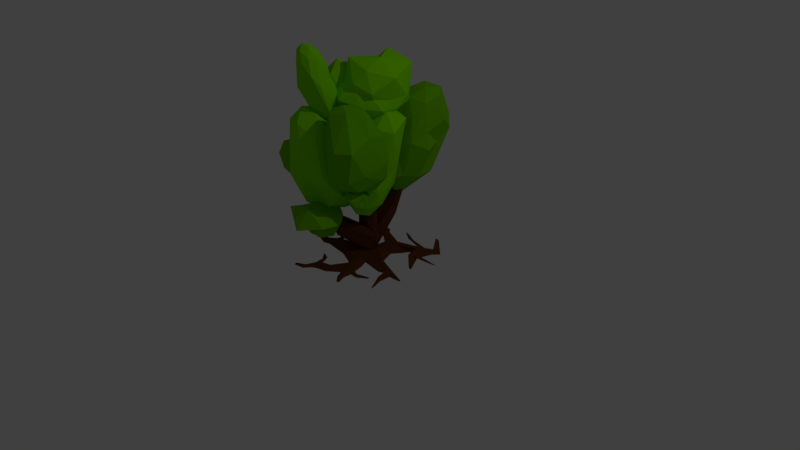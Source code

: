 # Source: plant2.blend  (saved by Blender 2.78.0; exported with 4.5.12 LTS)
import bpy
from mathutils import Matrix  # noqa: F401  (used for matrix-valued properties, if any)

bpy.ops.wm.read_factory_settings(use_empty=True)
scene = bpy.context.scene
scene.name = 'Scene'

# ---- collections
col_collection_1 = bpy.data.collections.new('Collection 1'); scene.collection.children.link(col_collection_1)

# ---- materials (node trees are filled in below, after node groups)
mat_material_005 = bpy.data.materials.new('Material.005')
mat_material_005.alpha_threshold = 0.0
mat_material_005.use_transparent_shadow = False
mat_material_005.diffuse_color = (0.2262, 0.7613, 0.0, 1.0)
mat_material_005.roughness = 0.5
mat_material_004 = bpy.data.materials.new('Material.004')
mat_material_004.alpha_threshold = 0.0
mat_material_004.use_transparent_shadow = False
mat_material_004.diffuse_color = (0.2482, 0.7106, 0.005793, 1.0)
mat_material_004.roughness = 0.5
mat_material_003 = bpy.data.materials.new('Material.003')
mat_material_003.alpha_threshold = 0.0
mat_material_003.use_transparent_shadow = False
mat_material_003.diffuse_color = (0.1329, 0.4969, 0.0, 1.0)
mat_material_003.roughness = 0.5
mat_material_001 = bpy.data.materials.new('Material.001')
mat_material_001.alpha_threshold = 0.0
mat_material_001.use_transparent_shadow = False
mat_material_001.diffuse_color = (0.1065, 0.03267, 0.007863, 1.0)
mat_material_001.roughness = 0.5
mat_material_002 = bpy.data.materials.new('Material.002')
mat_material_002.alpha_threshold = 0.0
mat_material_002.use_transparent_shadow = False
mat_material_002.diffuse_color = (0.1568, 0.4869, 0.0, 1.0)
mat_material_002.roughness = 0.5

# ---- material node trees

# ---- world
world_world = bpy.data.worlds.new('World'); scene.world = world_world
world_world.color = (0.05088, 0.05088, 0.05088)
world_world.use_sun_shadow = False
world_world.sun_shadow_jitter_overblur = 0.0
world_world.cycles.sampling_method = 'MANUAL'

# ---- cameras
cam_camera = bpy.data.cameras.new('Camera')
cam_camera.clip_end = 100.0
cam_camera.lens = 35.0
cam_camera.sensor_width = 32.0
cam_camera.sensor_height = 18.0
cam_camera.ortho_scale = 7.314
cam_camera.dof.focus_distance = 0.0
cam_camera.dof.aperture_fstop = 128.0

# ---- lights
light_lamp = bpy.data.lights.new('Lamp', 'POINT')
light_lamp.transmission_factor = 0.0
light_lamp.cutoff_distance = 30.0
light_lamp.energy = 100.0
light_lamp.shadow_buffer_clip_start = 1.001
light_lamp.shadow_soft_size = 0.1
light_lamp.shadow_maximum_resolution = 0.006
light_lamp.use_absolute_resolution = True

# ---- meshes
me_icosphere_006 = bpy.data.meshes.new('Icosphere.006')
me_icosphere_006.from_pydata([(0.2846, 0.5779, -1.493), (0.8938, -0.6122, -0.4921), (-0.5069, -0.8944, -1.75), (-1.165, -0.08045, -0.8063), (-0.2764, 0.8506, -0.4472), (0.7236, 0.5257, -0.4472), (0.2764, -0.8506, 0.4472), (-0.7236, -0.5257, 0.4472), (-0.8465, 0.7957, 0.438), (0.2764, 0.8506, 0.4472), (0.8944, 0.0, 0.4472), (0.0, 0.0, 1.0), (0.07366, -0.05187, -1.864), (0.929, 0.06423, -1.516), (0.4152, -1.059, -1.659), (0.8778, -0.01216, -0.4017), (0.732, 0.6489, -0.7346), (-0.6502, 0.4836, -1.515), (-0.6973, -0.7776, -1.228), (0.1171, 0.8521, -0.8586), (-0.6882, 0.5, -0.5257), (0.2629, 0.809, -0.5257), (0.9511, -0.309, 0.0), (0.9511, 0.309, 0.0), (0.0, -1.0, 0.0), (0.758, -0.8955, -0.04493), (-1.358, -0.3453, -0.3702), (-1.105, -1.014, -0.4053), (-0.6127, 0.9172, -0.0245), (-1.087, 0.3531, -0.01108), (0.5878, 0.809, 0.0), (-0.02491, 1.108, -0.0245), (0.6882, -0.5, 0.5257), (-0.2629, -0.809, 0.5257), (-0.9869, 0.04413, 0.5147), (-0.2878, 0.9172, 0.5012), (0.6882, 0.5, 0.5257), (0.1625, -0.5, 0.8507), (0.5257, 0.0, 0.8507), (-0.4253, -0.309, 0.8507), (-0.4253, 0.309, 0.8507), (0.1625, 0.5, 0.8507)], [], [(0, 13, 12), (1, 13, 15), (0, 12, 17), (0, 17, 19), (0, 19, 16), (1, 15, 22), (2, 14, 24), (3, 18, 26), (4, 20, 28), (5, 21, 30), (1, 22, 25), (2, 24, 27), (3, 26, 29), (4, 28, 31), (5, 30, 23), (6, 32, 37), (7, 33, 39), (8, 34, 40), (9, 35, 41), (10, 36, 38), (38, 41, 11), (38, 36, 41), (36, 9, 41), (41, 40, 11), (41, 35, 40), (35, 8, 40), (40, 39, 11), (40, 34, 39), (34, 7, 39), (39, 37, 11), (39, 33, 37), (33, 6, 37), (37, 38, 11), (37, 32, 38), (32, 10, 38), (23, 36, 10), (23, 30, 36), (30, 9, 36), (31, 35, 9), (31, 28, 35), (28, 8, 35), (29, 34, 8), (29, 26, 34), (26, 7, 34), (27, 33, 7), (27, 24, 33), (24, 6, 33), (25, 32, 6), (25, 22, 32), (22, 10, 32), (30, 31, 9), (30, 21, 31), (21, 4, 31), (28, 29, 8), (28, 20, 29), (20, 3, 29), (26, 27, 7), (26, 18, 27), (18, 2, 27), (24, 25, 6), (24, 14, 25), (14, 1, 25), (22, 23, 10), (22, 15, 23), (15, 5, 23), (16, 21, 5), (16, 19, 21), (19, 4, 21), (19, 20, 4), (19, 17, 20), (17, 3, 20), (17, 18, 3), (17, 12, 18), (12, 2, 18), (15, 16, 5), (15, 13, 16), (13, 0, 16), (12, 14, 2), (12, 13, 14), (13, 1, 14)])
me_icosphere_006.materials.append(mat_material_005)
me_icosphere_006.use_remesh_preserve_volume = False
me_icosphere_006.use_remesh_preserve_attributes = False
me_icosphere_006.use_mirror_vertex_groups = False
me_icosphere_006.update()
me_icosphere_005 = bpy.data.meshes.new('Icosphere.005')
me_icosphere_005.from_pydata([(0.2846, 0.5779, -1.493), (0.8938, -0.6122, -0.4921), (-0.5069, -0.8944, -1.75), (-1.165, -0.08045, -0.8063), (-0.2764, 0.8506, -0.4472), (0.7236, 0.5257, -0.4472), (0.2764, -0.8506, 0.4472), (-0.7236, -0.5257, 0.4472), (-0.8465, 0.7957, 0.438), (0.2764, 0.8506, 0.4472), (0.8944, 0.0, 0.4472), (0.0, 0.0, 1.0), (0.07366, -0.05187, -1.864), (0.929, 0.06423, -1.516), (0.4152, -1.059, -1.659), (0.8778, -0.01216, -0.4017), (0.732, 0.6489, -0.7346), (-0.6502, 0.4836, -1.515), (-0.6973, -0.7776, -1.228), (0.1171, 0.8521, -0.8586), (-0.6882, 0.5, -0.5257), (0.2629, 0.809, -0.5257), (0.9511, -0.309, 0.0), (0.9511, 0.309, 0.0), (0.0, -1.0, 0.0), (0.758, -0.8955, -0.04493), (-1.358, -0.3453, -0.3702), (-1.105, -1.014, -0.4053), (-0.6127, 0.9172, -0.0245), (-1.087, 0.3531, -0.01108), (0.5878, 0.809, 0.0), (-0.02491, 1.108, -0.0245), (0.6882, -0.5, 0.5257), (-0.2629, -0.809, 0.5257), (-0.9869, 0.04413, 0.5147), (-0.2878, 0.9172, 0.5012), (0.6882, 0.5, 0.5257), (0.1625, -0.5, 0.8507), (0.5257, 0.0, 0.8507), (-0.4253, -0.309, 0.8507), (-0.4253, 0.309, 0.8507), (0.1625, 0.5, 0.8507)], [], [(0, 13, 12), (1, 13, 15), (0, 12, 17), (0, 17, 19), (0, 19, 16), (1, 15, 22), (2, 14, 24), (3, 18, 26), (4, 20, 28), (5, 21, 30), (1, 22, 25), (2, 24, 27), (3, 26, 29), (4, 28, 31), (5, 30, 23), (6, 32, 37), (7, 33, 39), (8, 34, 40), (9, 35, 41), (10, 36, 38), (38, 41, 11), (38, 36, 41), (36, 9, 41), (41, 40, 11), (41, 35, 40), (35, 8, 40), (40, 39, 11), (40, 34, 39), (34, 7, 39), (39, 37, 11), (39, 33, 37), (33, 6, 37), (37, 38, 11), (37, 32, 38), (32, 10, 38), (23, 36, 10), (23, 30, 36), (30, 9, 36), (31, 35, 9), (31, 28, 35), (28, 8, 35), (29, 34, 8), (29, 26, 34), (26, 7, 34), (27, 33, 7), (27, 24, 33), (24, 6, 33), (25, 32, 6), (25, 22, 32), (22, 10, 32), (30, 31, 9), (30, 21, 31), (21, 4, 31), (28, 29, 8), (28, 20, 29), (20, 3, 29), (26, 27, 7), (26, 18, 27), (18, 2, 27), (24, 25, 6), (24, 14, 25), (14, 1, 25), (22, 23, 10), (22, 15, 23), (15, 5, 23), (16, 21, 5), (16, 19, 21), (19, 4, 21), (19, 20, 4), (19, 17, 20), (17, 3, 20), (17, 18, 3), (17, 12, 18), (12, 2, 18), (15, 16, 5), (15, 13, 16), (13, 0, 16), (12, 14, 2), (12, 13, 14), (13, 1, 14)])
me_icosphere_005.materials.append(mat_material_005)
me_icosphere_005.use_remesh_preserve_volume = False
me_icosphere_005.use_remesh_preserve_attributes = False
me_icosphere_005.use_mirror_vertex_groups = False
me_icosphere_005.update()
me_icosphere_004 = bpy.data.meshes.new('Icosphere.004')
me_icosphere_004.from_pydata([(0.2846, 0.5779, -1.493), (0.8938, -0.6122, -0.4921), (-0.651, -0.8792, -1.827), (-1.165, -0.08045, -0.8063), (-0.2764, 0.8506, -0.4472), (0.7236, 0.5257, -0.4472), (0.2764, -0.8506, 0.4472), (-0.7236, -0.5257, 0.4472), (-0.8465, 0.7957, 0.438), (0.2764, 0.8506, 0.4472), (0.8944, 0.0, 0.4472), (0.0, 0.0, 1.0), (0.1281, -0.03814, -2.38), (0.7391, 0.4173, -1.739), (0.6431, -0.628, -1.601), (0.8778, -0.01216, -0.4017), (0.732, 0.6489, -0.7346), (-0.6502, 0.4836, -1.515), (-0.6973, -0.7776, -1.228), (0.1171, 0.8521, -0.8586), (-0.6882, 0.5, -0.5257), (0.2629, 0.809, -0.5257), (0.9511, -0.309, 0.0), (0.9511, 0.309, 0.0), (0.0, -1.0, 0.0), (0.758, -0.8955, -0.04493), (-1.358, -0.3453, -0.3702), (-1.105, -1.014, -0.4053), (-0.6127, 0.9172, -0.0245), (-1.087, 0.3531, -0.01108), (0.5878, 0.809, 0.0), (-0.02491, 1.108, -0.0245), (0.6882, -0.5, 0.5257), (-0.2629, -0.809, 0.5257), (-0.9869, 0.04413, 0.5147), (-0.2878, 0.9172, 0.5012), (0.6882, 0.5, 0.5257), (0.1625, -0.5, 0.8507), (0.5257, 0.0, 0.8507), (-0.4253, -0.309, 0.8507), (-0.4253, 0.309, 0.8507), (0.1625, 0.5, 0.8507)], [], [(0, 13, 12), (1, 13, 15), (0, 12, 17), (0, 17, 19), (0, 19, 16), (1, 15, 22), (2, 14, 24), (3, 18, 26), (4, 20, 28), (5, 21, 30), (1, 22, 25), (2, 24, 27), (3, 26, 29), (4, 28, 31), (5, 30, 23), (6, 32, 37), (7, 33, 39), (8, 34, 40), (9, 35, 41), (10, 36, 38), (38, 41, 11), (38, 36, 41), (36, 9, 41), (41, 40, 11), (41, 35, 40), (35, 8, 40), (40, 39, 11), (40, 34, 39), (34, 7, 39), (39, 37, 11), (39, 33, 37), (33, 6, 37), (37, 38, 11), (37, 32, 38), (32, 10, 38), (23, 36, 10), (23, 30, 36), (30, 9, 36), (31, 35, 9), (31, 28, 35), (28, 8, 35), (29, 34, 8), (29, 26, 34), (26, 7, 34), (27, 33, 7), (27, 24, 33), (24, 6, 33), (25, 32, 6), (25, 22, 32), (22, 10, 32), (30, 31, 9), (30, 21, 31), (21, 4, 31), (28, 29, 8), (28, 20, 29), (20, 3, 29), (26, 27, 7), (26, 18, 27), (18, 2, 27), (24, 25, 6), (24, 14, 25), (14, 1, 25), (22, 23, 10), (22, 15, 23), (15, 5, 23), (16, 21, 5), (16, 19, 21), (19, 4, 21), (19, 20, 4), (19, 17, 20), (17, 3, 20), (17, 18, 3), (17, 12, 18), (12, 2, 18), (15, 16, 5), (15, 13, 16), (13, 0, 16), (12, 14, 2), (12, 13, 14), (13, 1, 14)])
me_icosphere_004.materials.append(mat_material_005)
me_icosphere_004.use_remesh_preserve_volume = False
me_icosphere_004.use_remesh_preserve_attributes = False
me_icosphere_004.use_mirror_vertex_groups = False
me_icosphere_004.update()
me_icosphere_003 = bpy.data.meshes.new('Icosphere.003')
me_icosphere_003.from_pydata([(0.2795, 0.3521, -1.008), (0.8938, -0.6122, -0.4921), (-0.5265, -1.019, -0.5576), (-0.8944, 0.0, -0.4472), (-0.2764, 0.8506, -0.4472), (0.7236, 0.5257, -0.4472), (0.2764, -0.8506, 0.4472), (-0.7236, -0.5257, 0.4472), (-0.8465, 0.7957, 0.438), (0.2764, 0.8506, 0.4472), (0.8944, 0.0, 0.4472), (0.0, 0.0, 1.0), (0.1139, -0.1922, -0.9228), (0.9206, 0.1615, -0.6685), (0.4299, -0.9398, -0.6348), (0.8778, -0.01216, -0.4017), (0.732, 0.6489, -0.7346), (-0.2462, 0.3521, -0.8586), (-0.6208, -0.7415, -0.7459), (0.1171, 0.8521, -0.8586), (-0.6882, 0.5, -0.5257), (0.2629, 0.809, -0.5257), (0.9511, -0.309, 0.0), (0.9511, 0.309, 0.0), (0.0, -1.0, 0.0), (0.758, -0.8955, -0.04493), (-1.087, -0.2649, -0.01108), (-0.8347, -0.9335, -0.04619), (-0.6127, 0.9172, -0.0245), (-1.087, 0.3531, -0.01108), (0.5878, 0.809, 0.0), (-0.02491, 1.108, -0.0245), (0.6882, -0.5, 0.5257), (-0.2629, -0.809, 0.5257), (-0.9869, 0.04413, 0.5147), (-0.2878, 0.9172, 0.5012), (0.6882, 0.5, 0.5257), (0.1625, -0.5, 0.8507), (0.5257, 0.0, 0.8507), (-0.4253, -0.309, 0.8507), (-0.4253, 0.309, 0.8507), (0.1625, 0.5, 0.8507)], [], [(0, 13, 12), (1, 13, 15), (0, 12, 17), (0, 17, 19), (0, 19, 16), (1, 15, 22), (2, 14, 24), (3, 18, 26), (4, 20, 28), (5, 21, 30), (1, 22, 25), (2, 24, 27), (3, 26, 29), (4, 28, 31), (5, 30, 23), (6, 32, 37), (7, 33, 39), (8, 34, 40), (9, 35, 41), (10, 36, 38), (38, 41, 11), (38, 36, 41), (36, 9, 41), (41, 40, 11), (41, 35, 40), (35, 8, 40), (40, 39, 11), (40, 34, 39), (34, 7, 39), (39, 37, 11), (39, 33, 37), (33, 6, 37), (37, 38, 11), (37, 32, 38), (32, 10, 38), (23, 36, 10), (23, 30, 36), (30, 9, 36), (31, 35, 9), (31, 28, 35), (28, 8, 35), (29, 34, 8), (29, 26, 34), (26, 7, 34), (27, 33, 7), (27, 24, 33), (24, 6, 33), (25, 32, 6), (25, 22, 32), (22, 10, 32), (30, 31, 9), (30, 21, 31), (21, 4, 31), (28, 29, 8), (28, 20, 29), (20, 3, 29), (26, 27, 7), (26, 18, 27), (18, 2, 27), (24, 25, 6), (24, 14, 25), (14, 1, 25), (22, 23, 10), (22, 15, 23), (15, 5, 23), (16, 21, 5), (16, 19, 21), (19, 4, 21), (19, 20, 4), (19, 17, 20), (17, 3, 20), (17, 18, 3), (17, 12, 18), (12, 2, 18), (15, 16, 5), (15, 13, 16), (13, 0, 16), (12, 14, 2), (12, 13, 14), (13, 1, 14)])
me_icosphere_003.materials.append(mat_material_005)
me_icosphere_003.use_remesh_preserve_volume = False
me_icosphere_003.use_remesh_preserve_attributes = False
me_icosphere_003.use_mirror_vertex_groups = False
me_icosphere_003.update()
me_icosphere_002 = bpy.data.meshes.new('Icosphere.002')
me_icosphere_002.from_pydata([(0.0, 0.0, -1.0), (0.7236, -0.5257, -0.4472), (-0.5307, -1.005, -0.6316), (-0.8944, 0.0, -0.4472), (-0.294, 0.9867, -0.4553), (0.7236, 0.5257, -0.4472), (0.2764, -0.8506, 0.4472), (-0.883, -0.7409, 0.5012), (-0.7236, 0.5257, 0.4472), (0.2764, 0.8506, 0.4472), (1.288, -0.09739, 0.4822), (0.0, 0.0, 1.0), (-0.1625, -0.5, -0.8507), (0.4253, -0.309, -0.8507), (0.3943, -0.8292, -0.5625), (1.097, 0.2792, -0.5343), (0.4253, 0.309, -0.8507), (-0.5257, 0.0, -0.8507), (-1.102, -0.8699, -0.6562), (-0.2749, 0.6599, -0.8207), (-0.6882, 0.5, -0.5257), (0.2216, 0.9421, -0.5331), (1.345, -0.4064, 0.03498), (1.213, 0.4716, 0.04309), (-0.2543, -1.155, -0.1844), (0.7289, -1.093, 0.04662), (-1.11, -0.5242, 0.05397), (-1.137, -1.348, -0.1205), (-0.5878, 0.809, 0.0), (-0.9511, 0.309, 0.0), (0.5639, 0.9877, 0.005742), (-0.02637, 1.204, -0.01204), (1.082, -0.5974, 0.5607), (-0.6766, -1.179, 0.3953), (-0.8506, 0.0, 0.5257), (-0.2629, 0.809, 0.5257), (0.6882, 0.5, 0.5257), (0.1625, -0.5, 0.8507), (0.5257, 0.0, 0.8507), (-0.4253, -0.309, 0.8507), (-0.4253, 0.309, 0.8507), (0.1625, 0.5, 0.8507)], [], [(0, 13, 12), (1, 13, 15), (0, 12, 17), (0, 17, 19), (0, 19, 16), (1, 15, 22), (2, 14, 24), (3, 18, 26), (4, 20, 28), (5, 21, 30), (1, 22, 25), (2, 24, 27), (3, 26, 29), (4, 28, 31), (5, 30, 23), (6, 32, 37), (7, 33, 39), (8, 34, 40), (9, 35, 41), (10, 36, 38), (38, 41, 11), (38, 36, 41), (36, 9, 41), (41, 40, 11), (41, 35, 40), (35, 8, 40), (40, 39, 11), (40, 34, 39), (34, 7, 39), (39, 37, 11), (39, 33, 37), (33, 6, 37), (37, 38, 11), (37, 32, 38), (32, 10, 38), (23, 36, 10), (23, 30, 36), (30, 9, 36), (31, 35, 9), (31, 28, 35), (28, 8, 35), (29, 34, 8), (29, 26, 34), (26, 7, 34), (27, 33, 7), (27, 24, 33), (24, 6, 33), (25, 32, 6), (25, 22, 32), (22, 10, 32), (30, 31, 9), (30, 21, 31), (21, 4, 31), (28, 29, 8), (28, 20, 29), (20, 3, 29), (26, 27, 7), (26, 18, 27), (18, 2, 27), (24, 25, 6), (24, 14, 25), (14, 1, 25), (22, 23, 10), (22, 15, 23), (15, 5, 23), (16, 21, 5), (16, 19, 21), (19, 4, 21), (19, 20, 4), (19, 17, 20), (17, 3, 20), (17, 18, 3), (17, 12, 18), (12, 2, 18), (15, 16, 5), (15, 13, 16), (13, 0, 16), (12, 14, 2), (12, 13, 14), (13, 1, 14)])
me_icosphere_002.materials.append(mat_material_004)
me_icosphere_002.use_remesh_preserve_volume = False
me_icosphere_002.use_remesh_preserve_attributes = False
me_icosphere_002.use_mirror_vertex_groups = False
me_icosphere_002.update()
me_icosphere_001 = bpy.data.meshes.new('Icosphere.001')
me_icosphere_001.from_pydata([(-0.5067, -0.1827, -1.255), (0.8391, 0.2343, -0.2146), (-0.4236, -1.169, -0.9381), (-0.9784, -0.5036, -0.4366), (-0.4903, 0.4925, -0.2371), (0.4928, 0.7403, -0.09979), (0.8463, -0.886, 0.9157), (-0.3685, -0.8772, 0.8925), (-0.7148, -0.3712, 1.007), (0.001324, 0.5046, 1.176), (0.7949, 0.4223, 1.19), (-0.08608, -0.403, 2.108), (-0.4833, -0.5465, -1.193), (-0.05798, -0.1435, -1.071), (0.01403, -0.8439, -0.9163), (0.7749, 0.5741, -0.2112), (0.3337, 0.5785, -0.5654), (-1.097, -0.6064, -1.12), (-0.934, -0.9056, -0.9698), (-0.3183, 0.3766, -0.7324), (-0.769, 0.01758, -0.5088), (0.02017, 0.6524, -0.2244), (0.9376, 0.3477, 0.2811), (0.734, 0.6452, 0.3486), (0.6522, -0.8699, -0.07268), (0.8567, -0.3781, 0.08669), (-0.6425, -0.659, -0.04745), (-0.1199, -1.0, -0.1164), (-0.8035, 0.161, 0.1727), (-0.8461, -0.3615, 0.02), (0.2676, 0.6936, 0.3404), (-0.3398, 0.5827, 0.2308), (0.7925, -0.1372, 1.215), (0.3813, -1.171, 0.9031), (-0.6505, -0.711, 1.004), (-0.731, 0.281, 1.207), (0.4555, 0.5343, 1.285), (0.2199, -0.5205, 1.937), (0.3899, 0.04296, 1.984), (-0.3312, -0.7397, 1.857), (-0.5348, -0.4422, 1.924), (-0.1971, 0.1667, 1.964)], [], [(0, 13, 12), (1, 13, 15), (0, 12, 17), (0, 17, 19), (0, 19, 16), (1, 15, 22), (2, 14, 24), (3, 18, 26), (4, 20, 28), (5, 21, 30), (1, 22, 25), (2, 24, 27), (3, 26, 29), (4, 28, 31), (5, 30, 23), (6, 32, 37), (7, 33, 39), (8, 34, 40), (9, 35, 41), (10, 36, 38), (38, 41, 11), (38, 36, 41), (36, 9, 41), (41, 40, 11), (41, 35, 40), (35, 8, 40), (40, 39, 11), (40, 34, 39), (34, 7, 39), (39, 37, 11), (39, 33, 37), (33, 6, 37), (37, 38, 11), (37, 32, 38), (32, 10, 38), (23, 36, 10), (23, 30, 36), (30, 9, 36), (31, 35, 9), (31, 28, 35), (28, 8, 35), (29, 34, 8), (29, 26, 34), (26, 7, 34), (27, 33, 7), (27, 24, 33), (24, 6, 33), (25, 32, 6), (25, 22, 32), (22, 10, 32), (30, 31, 9), (30, 21, 31), (21, 4, 31), (28, 29, 8), (28, 20, 29), (20, 3, 29), (26, 27, 7), (26, 18, 27), (18, 2, 27), (24, 25, 6), (24, 14, 25), (14, 1, 25), (22, 23, 10), (22, 15, 23), (15, 5, 23), (16, 21, 5), (16, 19, 21), (19, 4, 21), (19, 20, 4), (19, 17, 20), (17, 3, 20), (17, 18, 3), (17, 12, 18), (12, 2, 18), (15, 16, 5), (15, 13, 16), (13, 0, 16), (12, 14, 2), (12, 13, 14), (13, 1, 14)])
me_icosphere_001.materials.append(mat_material_003)
me_icosphere_001.use_remesh_preserve_volume = False
me_icosphere_001.use_remesh_preserve_attributes = False
me_icosphere_001.use_mirror_vertex_groups = False
me_icosphere_001.update()
me_icosphere = bpy.data.meshes.new('Icosphere')
me_icosphere.from_pydata([(0.08854, 0.2418, -0.8171), (0.8391, 0.2343, -0.2146), (0.1716, -0.7443, -0.4999), (-0.6781, -0.369, -0.4367), (-0.4903, 0.4925, -0.2371), (0.4928, 0.7403, -0.09979), (0.8463, -0.886, 0.9157), (-0.3685, -0.8772, 0.8925), (-0.7148, -0.3712, 1.007), (0.001324, 0.5046, 1.176), (0.7949, 0.4223, 1.19), (-0.08608, -0.403, 2.108), (0.1119, -0.122, -0.7552), (0.5372, 0.281, -0.6328), (0.6093, -0.4193, -0.4782), (0.7749, 0.5741, -0.2112), (0.3337, 0.5785, -0.5654), (-0.3546, -0.07358, -0.7634), (-0.3387, -0.481, -0.5316), (-0.2175, 0.3593, -0.646), (-0.6681, 0.0002901, -0.4225), (0.02017, 0.6524, -0.2244), (0.9376, 0.3477, 0.2811), (0.734, 0.6452, 0.3486), (0.6522, -0.8699, -0.07268), (0.8567, -0.3781, 0.08669), (-0.6425, -0.659, -0.04745), (-0.1199, -1.0, -0.1164), (-0.8035, 0.161, 0.1727), (-0.8461, -0.3615, 0.02), (0.2676, 0.6936, 0.3404), (-0.3398, 0.5827, 0.2308), (0.7925, -0.1372, 1.215), (0.3813, -1.171, 0.9031), (-0.6505, -0.711, 1.004), (-0.731, 0.281, 1.207), (0.4555, 0.5343, 1.285), (0.2199, -0.5205, 1.937), (0.3899, 0.04296, 1.984), (-0.3312, -0.7397, 1.857), (-0.5348, -0.4422, 1.924), (-0.1971, 0.1667, 1.964)], [], [(0, 13, 12), (1, 13, 15), (0, 12, 17), (0, 17, 19), (0, 19, 16), (1, 15, 22), (2, 14, 24), (3, 18, 26), (4, 20, 28), (5, 21, 30), (1, 22, 25), (2, 24, 27), (3, 26, 29), (4, 28, 31), (5, 30, 23), (6, 32, 37), (7, 33, 39), (8, 34, 40), (9, 35, 41), (10, 36, 38), (38, 41, 11), (38, 36, 41), (36, 9, 41), (41, 40, 11), (41, 35, 40), (35, 8, 40), (40, 39, 11), (40, 34, 39), (34, 7, 39), (39, 37, 11), (39, 33, 37), (33, 6, 37), (37, 38, 11), (37, 32, 38), (32, 10, 38), (23, 36, 10), (23, 30, 36), (30, 9, 36), (31, 35, 9), (31, 28, 35), (28, 8, 35), (29, 34, 8), (29, 26, 34), (26, 7, 34), (27, 33, 7), (27, 24, 33), (24, 6, 33), (25, 32, 6), (25, 22, 32), (22, 10, 32), (30, 31, 9), (30, 21, 31), (21, 4, 31), (28, 29, 8), (28, 20, 29), (20, 3, 29), (26, 27, 7), (26, 18, 27), (18, 2, 27), (24, 25, 6), (24, 14, 25), (14, 1, 25), (22, 23, 10), (22, 15, 23), (15, 5, 23), (16, 21, 5), (16, 19, 21), (19, 4, 21), (19, 20, 4), (19, 17, 20), (17, 3, 20), (17, 18, 3), (17, 12, 18), (12, 2, 18), (15, 16, 5), (15, 13, 16), (13, 0, 16), (12, 14, 2), (12, 13, 14), (13, 1, 14)])
me_icosphere.materials.append(mat_material_003)
me_icosphere.use_remesh_preserve_volume = False
me_icosphere.use_remesh_preserve_attributes = False
me_icosphere.use_mirror_vertex_groups = False
me_icosphere.update()
me_cylinder_001 = bpy.data.meshes.new('Cylinder.001')
me_cylinder_001.from_pydata([(-0.3662, 0.4378, -1.705), (-0.4073, 0.7018, 0.2269), (-0.5318, 0.5064, -1.705), (-0.4186, 0.7065, 0.2269), (-0.6003, 0.672, -1.705), (-0.4233, 0.7178, 0.2269), (-0.5318, 0.8375, -1.705), (-0.4186, 0.7291, 0.2269), (-0.3662, 0.9061, -1.705), (-0.4073, 0.7338, 0.2269), (-0.2006, 0.8375, -1.705), (-0.396, 0.7291, 0.2269), (-0.132, 0.672, -1.705), (-0.3913, 0.7178, 0.2269), (-0.2253, 0.5323, -1.693), (-0.396, 0.7065, 0.2269), (-0.3526, 0.6397, -1.635), (-0.4075, 0.6634, -1.635), (-0.444, 0.6735, -1.636), (-0.4211, 0.7287, -1.636), (-0.362, 0.7649, -1.647), (-0.3087, 0.7414, -1.643), (-0.2733, 0.7165, -1.628), (-0.297, 0.6617, -1.632), (-0.4984, 0.5398, -1.673), (-0.5531, 0.672, -1.673), (-0.4984, 0.8042, -1.673), (-0.3662, 0.8589, -1.673), (-0.234, 0.8042, -1.673), (-0.1792, 0.672, -1.673), (-0.234, 0.5398, -1.673), (-0.3662, 0.485, -1.673), (-0.1101, 1.39, -1.701), (-0.1101, 1.4, -1.708), (-0.0758, 1.386, -1.708), (-0.08271, 1.379, -1.701), (-0.1101, 1.375, -1.691), (-0.09334, 1.368, -1.691), (0.2278, 0.5638, -1.718), (0.233, 0.5638, -1.721), (0.2255, 0.5459, -1.721), (0.2219, 0.5495, -1.718), (0.22, 0.5638, -1.712), (0.2164, 0.555, -1.712), (-0.116, 0.114, -1.691), (-0.1102, 0.1082, -1.697), (-0.139, 0.09628, -1.697), (-0.139, 0.1045, -1.691), (-0.139, 0.1171, -1.682), (-0.125, 0.123, -1.682), (-0.9455, 0.5632, -1.696), (-0.9526, 0.5562, -1.703), (-0.9671, 0.5912, -1.703), (-0.9571, 0.5912, -1.696), (-0.9347, 0.5741, -1.686), (-0.9417, 0.5912, -1.686), (-0.1117, 0.984, -1.707), (-0.1662, 0.9814, -1.688), (-0.2914, 1.036, -1.704), (-0.2175, 0.9301, -1.638), (-0.2984, 0.9636, -1.638), (-0.2984, 1.036, -1.688), (-0.1959, 0.9038, -1.681), (-0.3408, 0.8858, -1.639), (-0.1577, 0.9442, -1.719), (-0.3281, 1.006, -1.713), (-0.2472, 0.8525, -1.632), (-0.3281, 0.9586, -1.681), (-0.7218, 1.207, -1.715), (-0.7144, 1.218, -1.711), (-0.7218, 1.194, -1.706), (-0.7135, 1.215, -1.708), (-0.7135, 1.195, -1.694), (-0.7218, 1.174, -1.692), (-0.7736, 0.535, -1.704), (-0.7876, 0.6283, -1.69), (-0.7273, 0.5813, -1.659), (-0.7553, 0.5533, -1.686), (-0.7456, 0.6255, -1.659), (-0.7853, 0.6255, -1.686), (-0.757, 0.6375, -1.704), (-0.6893, 0.5498, -1.683), (-0.7115, 0.5277, -1.704), (-0.6553, 0.5838, -1.65), (-0.6775, 0.6375, -1.65), (-0.7257, 0.6375, -1.683), (-0.7858, 0.91, -1.685), (-0.7971, 0.908, -1.686), (-0.7938, 0.91, -1.69), (-0.8036, 0.908, -1.691), (-0.8079, 0.908, -1.694), (-0.7989, 0.91, -1.694), (-0.1961, 0.3307, -1.656), (-0.1684, 0.3029, -1.683), (-0.2398, 0.2733, -1.683), (-0.2398, 0.3126, -1.656), (-0.1503, 0.2849, -1.7), (-0.2398, 0.2478, -1.7), (-0.1885, 0.3371, -1.68), (-0.2566, 0.3633, -1.642), (-0.2785, 0.306, -1.702), (-0.2234, 0.4105, -1.646), (-0.2785, 0.3382, -1.68), (-0.1657, 0.342, -1.702), (-0.6651, 0.02846, -1.691), (-0.6587, 0.01782, -1.691), (-0.6587, 0.01364, -1.694), (-0.6587, 0.02426, -1.687), (-0.6651, 0.03657, -1.685), (-0.6651, 0.02319, -1.694), (-0.4819, 0.2029, -1.667), (-0.4602, 0.1609, -1.672), (-0.4602, 0.1389, -1.687), (-0.4819, 0.1752, -1.686), (-0.4602, 0.1246, -1.697), (-0.4819, 0.1572, -1.698), (-0.5215, 0.167, -1.671), (-0.5215, 0.1435, -1.687), (-0.5031, 0.1006, -1.696), (-0.5031, 0.1314, -1.675), (-0.5031, 0.1127, -1.688), (-0.5215, 0.1283, -1.697), (-0.6326, 0.3473, -1.696), (-0.6264, 0.3519, -1.696), (-0.6264, 0.3547, -1.694), (-0.6264, 0.3591, -1.691), (-0.6326, 0.3534, -1.692), (-0.6326, 0.3497, -1.694), (0.01418, 0.3633, -1.702), (0.0178, 0.3474, -1.701), (0.01356, 0.3516, -1.697), (0.008836, 0.3686, -1.697), (0.06044, 0.546, -1.702), (0.03867, 0.5678, -1.681), (0.05287, 0.6021, -1.681), (0.08366, 0.6021, -1.702), (0.1037, 0.6021, -1.716), (0.07121, 0.5637, -1.712), (0.09848, 0.5469, -1.706), (0.1176, 0.5931, -1.706), (0.1102, 0.5352, -1.717), (0.08053, 0.5648, -1.688), (0.09225, 0.5931, -1.688), (0.1341, 0.5931, -1.717), (0.1634, 0.2753, -1.701), (0.1543, 0.2759, -1.7), (0.1621, 0.2681, -1.707), (0.159, 0.2712, -1.704), (0.1673, 0.2714, -1.705), (0.1698, 0.2688, -1.708), (0.06979, 0.4325, -1.69), (0.09646, 0.4306, -1.694), (0.08366, 0.4186, -1.703), (0.1079, 0.4192, -1.705), (0.1153, 0.4117, -1.713), (0.09268, 0.4096, -1.712), (-0.1034, 0.5836, -1.674), (-0.0992, 0.6337, -1.644), (0.01221, 0.6337, -1.72), (-0.07208, 0.5343, -1.697), (-0.03169, 0.6337, -1.69), (-0.04442, 0.5351, -1.724), (-0.08359, 0.3204, -1.702), (-0.07356, 0.2821, -1.701), (-0.09839, 0.3202, -1.688), (-0.0853, 0.2939, -1.69), (-0.181, 0.2258, -1.669), (-0.2097, 0.1881, -1.687), (-0.1509, 0.1957, -1.699), (-0.1628, 0.2075, -1.687), (-0.2097, 0.2139, -1.669), (-0.2097, 0.1713, -1.699), (-0.1928, 0.4551, -1.676), (-0.3074, 0.4866, -1.633), (-0.3074, 0.3827, -1.704), (-0.2373, 0.5156, -1.633), (-0.3074, 0.4237, -1.676), (-0.1871, 0.4503, -1.693), (-0.3666, 0.1975, -1.669), (-0.3666, 0.1691, -1.688), (-0.3947, 0.1928, -1.702), (-0.387, 0.2289, -1.67), (-0.3947, 0.2161, -1.686), (-0.3666, 0.1505, -1.701), (-0.5132, 0.2991, -1.668), (-0.5375, 0.2771, -1.67), (-0.5375, 0.2627, -1.68), (-0.5375, 0.2533, -1.687), (-0.5132, 0.2821, -1.679), (-0.5132, 0.2711, -1.687), (-0.5767, 0.08343, -1.685), (-0.5767, 0.06762, -1.695), (-0.5644, 0.03873, -1.702), (-0.5644, 0.05943, -1.688), (-0.5644, 0.04689, -1.696), (-0.5767, 0.05734, -1.702), (-0.8477, 0.5174, -1.704), (-0.8132, 0.5519, -1.67), (-0.8269, 0.5848, -1.67), (-0.8564, 0.5848, -1.691), (-0.8757, 0.5848, -1.704), (-0.8341, 0.531, -1.691), (-0.7559, 0.7628, -1.662), (-0.7808, 0.7628, -1.679), (-0.7631, 0.7703, -1.69), (-0.7434, 0.7703, -1.677), (-0.7868, 0.7609, -1.683), (-0.7132, 0.7703, -1.656), (-0.7145, 0.6343, -1.697), (-0.6406, 0.5385, -1.674), (-0.6648, 0.5143, -1.697), (-0.6034, 0.5757, -1.638), (-0.6277, 0.6343, -1.638), (-0.6803, 0.6343, -1.674), (-0.7577, 0.8447, -1.671), (-0.7621, 0.8493, -1.688), (-0.7829, 0.8447, -1.688), (-0.7316, 0.8493, -1.667), (-0.773, 0.8447, -1.681), (-0.7501, 0.8493, -1.68), (-0.4914, 1.12, -1.697), (-0.4914, 1.071, -1.664), (-0.5112, 1.099, -1.714), (-0.5055, 1.134, -1.716), (-0.5112, 1.02, -1.66), (-0.5112, 1.068, -1.693), (-0.546, 1.143, -1.7), (-0.5629, 1.126, -1.714), (-0.5629, 1.099, -1.696), (-0.546, 1.102, -1.671), (-0.5601, 1.153, -1.715), (-0.5629, 1.058, -1.668), (-0.6979, 0.8826, -1.721), (-0.6869, 0.8745, -1.719), (-0.6869, 0.8848, -1.726), (-0.6685, 0.9156, -1.728), (-0.6795, 0.9212, -1.728), (-0.6979, 0.8914, -1.727), (-0.6015, 0.9823, -1.705), (-0.6015, 1.001, -1.718), (-0.6015, 0.9534, -1.685), (-0.6324, 0.9761, -1.69), (-0.6324, 1.017, -1.718), (-0.6324, 1.001, -1.707), (-0.632, 0.9474, -1.713), (-0.632, 0.9252, -1.697), (-0.6558, 0.9426, -1.701), (-0.6254, 0.9705, -1.722), (-0.6493, 0.9827, -1.722), (-0.6558, 0.9617, -1.714), (-0.7869, 1.044, -1.728), (-0.7831, 1.051, -1.727), (-0.7883, 1.039, -1.726), (-0.7831, 1.048, -1.724), (-0.7831, 1.042, -1.721), (-0.7883, 1.035, -1.723), (-0.7317, 0.9698, -1.708), (-0.7317, 0.982, -1.716), (-0.7166, 1.017, -1.719), (-0.7166, 1.007, -1.712), (-0.7166, 0.9913, -1.701), (-0.7275, 0.9955, -1.721), (0.07, 1.135, -1.719), (-0.03699, 1.18, -1.719), (0.01526, 1.08, -1.666), (-0.03699, 1.149, -1.698), (0.04843, 1.114, -1.698), (-0.03699, 1.102, -1.666), (-0.006807, 1.08, -1.696), (-0.1043, 1.066, -1.659), (0.01781, 1.104, -1.719), (-0.1043, 1.155, -1.719), (-0.04465, 1.042, -1.659), (-0.1043, 1.12, -1.696), (0.1337, 0.7832, -1.719), (0.1422, 0.7883, -1.719), (0.1235, 0.7731, -1.709), (0.1332, 0.7794, -1.71), (0.1386, 0.7848, -1.715), (0.1297, 0.7792, -1.715), (-0.001665, 0.9277, -1.691), (-0.02397, 0.9054, -1.67), (0.03089, 0.9478, -1.693), (0.04361, 0.9605, -1.705), (0.01285, 0.9422, -1.705), (0.01134, 0.9282, -1.674), (-0.4271, 1.27, -1.707), (-0.4118, 1.275, -1.707), (-0.4271, 1.262, -1.701), (-0.4118, 1.268, -1.702), (-0.2618, 1.191, -1.695), (-0.3006, 1.174, -1.694), (-0.3006, 1.194, -1.708), (-0.2618, 1.208, -1.707), (-0.02986, 0.9442, -1.667), (0.05113, 1.01, -1.709), (-0.00313, 0.971, -1.692), (0.03589, 0.995, -1.694), (0.01426, 0.9884, -1.709), (0.01246, 0.9716, -1.672), (0.2733, 0.9794, -1.695), (0.2724, 0.9705, -1.695), (0.2689, 0.975, -1.691), (0.2687, 0.9668, -1.691), (0.2748, 0.9729, -1.697), (0.2762, 0.9823, -1.698), (0.1556, 0.9881, -1.718), (0.1477, 0.9802, -1.71), (0.1603, 1.019, -1.72), (0.1355, 0.968, -1.698), (0.1362, 0.995, -1.697), (0.1508, 1.01, -1.711), (0.1057, 1.222, -1.735), (0.02807, 1.254, -1.735), (0.06596, 1.182, -1.697), (0.02807, 1.232, -1.72), (0.09002, 1.206, -1.72), (0.02807, 1.198, -1.697), (-0.6025, 1.205, -1.707), (-0.6151, 1.192, -1.718), (-0.6151, 1.172, -1.704), (-0.6025, 1.174, -1.686), (-0.61, 1.211, -1.716), (-0.6151, 1.141, -1.683), (-0.4331, 0.6799, -1.567), (-0.4775, 0.6719, -1.566), (-0.4449, 0.7507, -1.566), (-0.3607, 0.802, -1.583), (-0.2848, 0.7686, -1.577), (-0.242, 0.7096, -1.558), (-0.2757, 0.6775, -1.564), (-0.3664, 0.6389, -0.6647), (-0.4115, 0.6575, -0.6647), (-0.4301, 0.6717, -0.6647), (-0.4115, 0.7167, -0.6647), (-0.3637, 0.7447, -0.6727), (-0.3201, 0.7256, -0.6698), (-0.3028, 0.6717, -0.6647), (-0.3214, 0.6575, -0.6647), (-0.4317, 0.6554, -1.479), (-0.4729, 0.6719, -1.478), (-0.4417, 0.7473, -1.478), (-0.2883, 0.7643, -1.488), (-0.2486, 0.7035, -1.47), (-0.2809, 0.6531, -1.476), (-0.4172, 0.6764, -1.028), (-0.4906, 0.6905, -1.039), (-0.515, 0.7119, -1.039), (-0.4906, 0.7709, -1.039), (-0.4277, 0.8086, -1.05), (-0.3707, 0.7835, -1.046), (-0.3511, 0.708, -1.026), (-0.3726, 0.6905, -1.039), (-0.3666, 0.6393, -0.06983), (-0.3894, 0.6487, -0.06983), (-0.3988, 0.6715, -0.06983), (-0.3894, 0.6943, -0.06983), (-0.3657, 0.7069, -0.07256), (-0.3434, 0.6973, -0.07158), (-0.3344, 0.6715, -0.06983), (-0.3438, 0.6487, -0.06983), (-0.4503, 0.6744, -1.401), (-0.4803, 0.679, -1.401), (-0.4503, 0.7515, -1.401), (-0.3721, 0.7965, -1.387), (-0.3028, 0.7677, -1.41), (-0.2752, 0.679, -1.401), (-0.3052, 0.6602, -1.401), (-0.3778, 0.6564, -1.401), (-0.2135, 1.047, -0.456), (-0.2004, 1.052, -0.4562), (-0.1792, 1.049, -0.4555), (-0.2182, 1.052, -0.4347), (-0.2009, 1.051, -0.4344), (-0.1743, 1.054, -0.4436), (-0.215, 1.029, -0.4238), (-0.2045, 1.039, -0.4132), (-0.184, 1.029, -0.433), (-0.2667, 1.011, -0.9315), (-0.183, 1.019, -0.9408), (-0.2327, 0.9682, -0.8846), (-0.1944, 1.004, -0.9055), (-0.265, 1.01, -0.9772), (-0.2679, 0.9981, -0.8963), (-0.2259, 1.032, -0.9832), (-0.1848, 1.017, -0.9806), (-0.2892, 0.9135, -1.158), (-0.3404, 0.9143, -1.291), (-0.2803, 0.95, -1.302), (-0.223, 0.9267, -1.298), (-0.3398, 0.9138, -1.226), (-0.2236, 0.9258, -1.235), (-0.2366, 0.9193, -1.18), (-0.3444, 0.9085, -1.171), (-0.4037, 0.6646, -1.226), (-0.4697, 0.6919, -1.226), (-0.4971, 0.6949, -1.226), (-0.4697, 0.7609, -1.226), (-0.3989, 0.8023, -1.224), (-0.3356, 0.7754, -1.234), (-0.3104, 0.6949, -1.226), (-0.3377, 0.6919, -1.226), (-0.2402, 1.029, -0.6687), (-0.1777, 1.034, -0.6778), (-0.1882, 1.013, -0.6556), (-0.239, 1.01, -0.6465), (-0.217, 1.002, -0.6353), (-0.2369, 1.025, -0.7013), (-0.2116, 1.039, -0.7043), (-0.1812, 1.03, -0.7027), (-0.3923, 0.6525, -0.3211), (-0.4123, 0.6716, -0.3259), (-0.3989, 0.7039, -0.3259), (-0.3648, 0.7232, -0.3309), (-0.3333, 0.7095, -0.3291), (-0.3208, 0.6716, -0.3259), (-0.3411, 0.6501, -0.3222), (-0.3665, 0.6391, -0.3259), (-0.3665, 0.6391, -0.2373), (-0.3907, 0.6513, -0.2595), (-0.4082, 0.6715, -0.2484), (-0.396, 0.701, -0.2484), (-0.3651, 0.7182, -0.2527), (-0.3364, 0.7058, -0.2511), (-0.3249, 0.6715, -0.2484), (-0.3455, 0.6513, -0.2601), (-0.3975, 0.6519, -0.2891), (-0.4103, 0.6715, -0.2891), (-0.3975, 0.7025, -0.2891), (-0.3649, 0.7208, -0.2938), (-0.3348, 0.7077, -0.2921), (-0.3227, 0.6715, -0.2891), (-0.3356, 0.6519, -0.2891), (-0.535, 0.4168, -0.2141), (-0.6829, 0.2357, 0.107), (-0.6815, 0.2359, 0.09848), (-0.6664, 0.2357, 0.107), (-0.6678, 0.2352, 0.09819), (-0.6746, 0.2323, 0.09722), (-0.6746, 0.2323, 0.107), (-0.6746, 0.2323, 0.1208), (-0.681, 0.2356, 0.1149), (-0.669, 0.2356, 0.1147), (-0.5184, 0.4081, -0.2171), (-0.534, 0.416, -0.1744), (-0.5384, 0.4164, -0.1935), (-0.4985, 0.4164, -0.1935), (-0.502, 0.4152, -0.2148), (-0.5184, 0.4082, -0.1601), (-0.5049, 0.416, -0.1748), (-0.2309, 0.9718, -0.8574), (-0.2619, 1.011, -0.9471), (-0.2593, 1.181, -0.9057), (-0.1844, 1.019, -0.9503), (-0.2639, 1.013, -0.9028), (-0.1824, 1.021, -0.9121), (-0.1938, 1.005, -0.8783), (-0.2647, 0.9994, -0.8691), (-0.2608, 1.015, -0.8725), (-0.1818, 1.022, -0.8817), (-0.1931, 1.006, -0.8494), (-0.2614, 1.001, -0.8402), (-0.2291, 0.9757, -0.8287), (-0.2587, 1.013, -0.9153), (-0.2227, 1.033, -0.9206), (-0.184, 1.02, -0.9182), (-0.2256, 1.354, -0.6629), (-0.219, 1.358, -0.6639), (-0.2122, 1.356, -0.6634), (-0.2251, 1.355, -0.6578), (-0.2188, 1.358, -0.6588), (-0.2121, 1.356, -0.6584), (-0.2245, 1.355, -0.6525), (-0.2185, 1.358, -0.6534), (-0.212, 1.356, -0.653), (-0.2575, 1.182, -0.8881), (-0.2118, 1.187, -0.8711), (-0.212, 1.186, -0.8899), (-0.2556, 1.183, -0.8694), (-0.2364, 1.194, -0.9092), (-0.2345, 1.195, -0.8725), (-0.2123, 1.185, -0.9077), (-0.4235, 0.6627, -0.9925), (-0.4808, 0.6864, -0.9925), (-0.4198, 0.8007, -1.003), (-0.3645, 0.7764, -0.9995), (-0.3425, 0.7069, -0.9925), (-0.4057, 0.6678, -0.9525), (-0.4707, 0.6822, -0.9446), (-0.4116, 0.7925, -0.9551), (-0.358, 0.769, -0.9513), (-0.3436, 0.6977, -0.9571), (-0.3597, 0.6822, -0.9446), (-0.1147, 0.1876, -0.5321), (-0.1169, 0.1862, -0.5433), (-0.1229, 0.1812, -0.5314), (-0.1242, 0.1801, -0.547), (-0.1395, 0.1766, -0.5434), (-0.1424, 0.1741, -0.5313), (-0.1157, 0.1865, -0.5199), (-0.1216, 0.1823, -0.5153), (-0.137, 0.1778, -0.518), (-0.2229, 0.3742, -0.8726), (-0.2534, 0.3652, -0.878), (-0.264, 0.358, -0.9042), (-0.2582, 0.363, -0.9282), (-0.2091, 0.3846, -0.9058), (-0.2136, 0.3819, -0.9281), (-0.2279, 0.3697, -0.9353), (-0.2113, 0.3825, -0.8818), (-0.1311, 0.3037, -0.6947), (-0.1346, 0.3021, -0.7315), (-0.09862, 0.3179, -0.715), (-0.1124, 0.307, -0.7366), (-0.1087, 0.3103, -0.6907), (-0.1388, 0.2985, -0.7139), (-0.1019, 0.316, -0.7314), (-0.1002, 0.3164, -0.6975), (-0.8938, 0.3723, -0.8872), (-0.8925, 0.3762, -0.8845), (-0.8913, 0.3686, -0.8894), (-0.8935, 0.3694, -0.8825), (-0.8916, 0.3749, -0.8786), (-0.89, 0.3641, -0.8856), (-0.8938, 0.3705, -0.8729), (-0.8923, 0.3601, -0.8796), (-0.8956, 0.3652, -0.8766), (-0.8927, 0.3682, -0.8665), (-0.8922, 0.3583, -0.8733), (-0.8934, 0.3632, -0.87), (-0.562, 0.517, -1.461), (-0.5353, 0.3999, -1.37), (-0.5732, 0.5027, -1.285), (-0.5397, 0.4032, -1.311), (-0.5639, 0.4499, -1.299), (-0.5303, 0.4433, -1.478), (-0.515, 0.4205, -1.432), (-0.5601, 0.5254, -1.407), (-0.5617, 0.4742, -1.473), (-0.5786, 0.5003, -1.347), (-0.8108, 0.4703, -1.105), (-0.8086, 0.4222, -1.079), (-0.808, 0.4437, -1.065), (-0.816, 0.4354, -1.051), (-0.8013, 0.4327, -1.099), (-0.8095, 0.4196, -1.059), (-0.8061, 0.444, -1.113), (-0.8087, 0.4658, -1.105), (-0.8158, 0.4553, -1.109), (-0.8108, 0.459, -1.082), (-0.7782, 0.4177, -1.088), (-0.7741, 0.444, -1.156), (-0.7862, 0.4575, -1.151), (-0.7848, 0.4666, -1.109), (-0.7769, 0.4196, -1.113), (-0.7887, 0.4585, -1.071), (-0.7867, 0.4371, -1.08), (-0.768, 0.4312, -1.138), (-0.751, 0.416, -1.114), (-0.7463, 0.4439, -1.193), (-0.7579, 0.4726, -1.119), (-0.7606, 0.4594, -1.188), (-0.7672, 0.4658, -1.125), (-0.7647, 0.4702, -1.131), (-0.7493, 0.4174, -1.142), (-0.7705, 0.4603, -1.098), (-0.7613, 0.4385, -1.105), (-0.7392, 0.43, -1.171), (-0.7253, 1.027, -1.1), (-0.7342, 1.025, -1.089), (-0.7267, 1.022, -1.076), (-0.7346, 1.02, -1.071), (-0.7371, 1.021, -1.073), (-0.7363, 1.025, -1.081), (-0.7262, 1.027, -1.092), (-0.7256, 1.023, -1.084), (-0.7205, 1.028, -1.103), (-0.7178, 1.023, -1.084), (-0.7175, 1.029, -1.1), (-0.7156, 1.025, -1.093), (-0.8488, 0.794, -0.9213), (-0.8155, 0.7972, -0.9336), (-0.8504, 0.7866, -0.902), (-0.8215, 0.7881, -0.915), (-0.8188, 0.7916, -0.9328), (-0.8478, 0.7791, -0.8928), (-0.8346, 0.7868, -0.8984), (-0.8321, 0.7933, -0.9292), (-0.8203, 0.7956, -0.9408), (-0.849, 0.7916, -0.9167), (-0.8745, 0.9713, -1.004), (-0.8498, 0.975, -1.015), (-0.8503, 0.9699, -1.011), (-0.8637, 0.9662, -0.9855), (-0.8537, 0.9737, -1.02), (-0.8767, 0.9657, -0.986), (-0.8528, 0.9672, -0.9977), (-0.8741, 0.9617, -0.9803), (-0.8618, 0.972, -1.013), (-0.8756, 0.9699, -0.997), (-0.387, 0.654, -0.8151), (-0.4424, 0.6704, -0.811), (-0.4471, 0.6837, -0.812), (-0.4424, 0.7379, -0.811), (-0.3887, 0.7697, -0.8203), (-0.3399, 0.7483, -0.8169), (-0.3241, 0.6853, -0.8175), (-0.3414, 0.6704, -0.811), (-0.4563, 0.6762, -0.8766), (-0.4446, 0.6926, -0.8771), (-0.4309, 0.7474, -0.8766), (-0.3999, 0.7809, -0.8865), (-0.3488, 0.7584, -0.8829), (-0.3336, 0.6914, -0.8861), (-0.3504, 0.6762, -0.8766), (-0.3962, 0.6608, -0.8826), (-0.3857, 0.8836, -0.183), (-0.3863, 0.8842, -0.183), (-0.3858, 0.8848, -0.1828), (-0.3866, 0.8851, -0.1828), (-0.3854, 0.886, -0.1827), (-0.3863, 0.8861, -0.1827), (-0.3838, 0.8869, -0.1831), (-0.3848, 0.887, -0.183), (-0.3849, 0.8833, -0.1825), (-0.3849, 0.8844, -0.1823), (-0.3842, 0.8857, -0.1822), (-0.3828, 0.8867, -0.1825), (-0.3846, 0.8835, -0.1826), (-0.3752, 0.8842, -0.1824), (-0.3746, 0.8852, -0.1821), (-0.3828, 0.8863, -0.1826), (-0.572, 0.745, -0.5053), (-0.6213, 0.7173, -0.5621), (-0.5961, 0.7011, -0.5016), (-0.6117, 0.7077, -0.5625), (-0.6071, 0.7052, -0.5454), (-0.6018, 0.703, -0.5267), (-0.6118, 0.741, -0.562), (-0.5763, 0.75, -0.5307), (-0.5811, 0.7535, -0.5495), (-0.5857, 0.7566, -0.5668), (-0.575, 0.7086, -0.5014), (-0.569, 0.7307, -0.5007), (-0.4715, 0.8562, -0.31), (-0.4874, 0.8335, -0.3189), (-0.494, 0.8542, -0.3342), (-0.4804, 0.8623, -0.3368), (-0.4569, 0.8484, -0.3073), (-0.4984, 0.8426, -0.3344), (-0.4846, 0.8331, -0.3085), (-0.4939, 0.837, -0.3348), (-0.4911, 0.835, -0.3276), (-0.4733, 0.859, -0.3207), (-0.477, 0.8609, -0.3295), (-0.4603, 0.8375, -0.308), (-0.8301, 0.588, -1.206), (-0.8037, 0.3615, -0.9009), (-1.09, 0.2686, -0.9009), (-1.183, 0.6823, -1.044), (-0.8419, 1.038, -1.136), (-0.5747, 0.956, -1.136), (-0.9316, 0.2686, -0.6451), (-1.081, 0.4514, -0.7118), (-1.134, 0.8327, -0.7883), (-0.6838, 1.038, -0.8802), (-0.6713, 0.6823, -0.7883), (-0.8736, 0.6018, -0.5537), (-0.8766, 0.445, -1.164), (-0.7084, 0.4996, -1.164), (-0.9355, 0.2805, -0.9234), (-0.6838, 0.6823, -1.067), (-0.7084, 0.6764, -1.164), (-0.9805, 0.588, -1.164), (-1.124, 0.5392, -1.067), (-0.8766, 0.731, -1.164), (-0.9597, 0.9376, -1.158), (-0.6876, 1.026, -1.158), (-0.6551, 0.5939, -0.9162), (-0.5729, 0.9224, -1.0), (-1.011, 0.2258, -0.773), (-0.8425, 0.2805, -0.773), (-1.199, 0.5939, -0.9162), (-1.179, 0.2805, -0.773), (-0.931, 1.026, -1.008), (-1.199, 0.7707, -0.9162), (-0.6135, 1.037, -1.008), (-0.7628, 1.081, -1.008), (-0.7303, 0.5392, -0.7658), (-1.086, 0.2805, -0.6226), (-1.117, 0.6018, -0.6894), (-0.838, 1.026, -0.8577), (-0.5848, 0.9487, -0.8577), (-0.8271, 0.4588, -0.5964), (-0.7767, 0.6823, -0.6729), (-0.9953, 0.5134, -0.5964), (-0.9953, 0.6902, -0.5964), (-0.7163, 0.9376, -0.7647), (-0.3764, 0.8709, -0.4915), (-0.09732, 1.015, -0.2757), (-0.2739, 1.173, -0.09053), (-0.5286, 1.238, -0.4528), (-0.3404, 0.9573, -1.023), (-0.2334, 0.8556, -0.9216), (0.01163, 1.257, -0.1343), (-0.1776, 1.494, -0.2577), (-0.3517, 1.427, -0.6004), (-0.2065, 1.001, -1.081), (0.05609, 1.096, -0.6176), (0.04082, 1.374, -0.4633), (-0.3472, 0.8937, -0.3396), (-0.2434, 0.8954, -0.4485), (-0.1857, 1.061, -0.1554), (-0.2001, 0.9032, -0.6245), (-0.2826, 0.8474, -0.6144), (-0.4505, 0.9978, -0.4384), (-0.4718, 1.147, -0.3396), (-0.4106, 0.9692, -0.6082), (-0.5102, 1.08, -0.7735), (-0.2773, 0.9409, -1.07), (-0.05693, 0.9703, -0.5453), (-0.131, 0.9438, -0.8851), (-0.1217, 1.204, -0.07231), (-0.01788, 1.111, -0.1811), (-0.4319, 1.318, -0.3591), (-0.2496, 1.326, -0.06606), (-0.3172, 1.072, -0.9863), (-0.4711, 1.364, -0.5251), (-0.2314, 0.9602, -1.079), (-0.2653, 0.9924, -1.076), (0.007108, 1.113, -0.4622), (-0.08182, 1.375, -0.0918), (-0.2205, 1.482, -0.3855), (-0.233, 1.092, -1.061), (-0.04672, 1.061, -0.9), (0.07506, 1.276, -0.3466), (0.007517, 1.247, -0.5768), (-0.02461, 1.43, -0.3404), (-0.07418, 1.478, -0.5264), (-0.02751, 1.207, -0.8734), (-0.2773, 0.2618, -1.226), (-0.6106, 0.4153, -1.227), (-0.5254, 0.1924, -1.049), (-0.4335, -0.1051, -1.212), (-0.5063, 0.256, -1.432), (-0.4852, 0.3479, -1.444), (-0.7042, 0.3996, -1.213), (-0.7455, 0.2421, -1.25), (-0.6465, 0.2264, -1.316), (-0.5582, 0.3127, -1.464), (-0.6112, 0.3927, -1.446), (-0.6941, 0.3605, -1.325), (-0.322, 0.1603, -1.082), (-0.3891, 0.409, -1.193), (-0.5066, 0.4465, -1.114), (-0.5486, 0.436, -1.308), (-0.4352, 0.4262, -1.303), (-0.2405, 0.04627, -1.18), (-0.4031, 0.01807, -1.02), (-0.4611, 0.08847, -1.318), (-0.5695, 0.1238, -1.328), (-0.462, 0.3517, -1.427), (-0.6057, 0.4262, -1.354), (-0.5279, 0.3595, -1.462), (-0.6827, 0.3751, -1.171), (-0.6475, 0.4438, -1.178), (-0.6404, -0.005588, -1.065), (-0.5279, 0.0415, -1.031), (-0.5549, 0.2372, -1.443), (-0.6536, 0.1458, -1.3), (-0.5139, 0.3282, -1.448), (-0.526, 0.2773, -1.441), (-0.6552, 0.3757, -1.378), (-0.7335, 0.3578, -1.198), (-0.7211, 0.2196, -1.3), (-0.5854, 0.2706, -1.447), (-0.5628, 0.3751, -1.441), (-0.6865, 0.3961, -1.286), (-0.6194, 0.3831, -1.46), (-0.7078, 0.3406, -1.278), (-0.693, 0.3074, -1.325), (-0.6223, 0.3554, -1.452)], [], [(353, 1, 3, 354), (354, 3, 5, 355), (355, 5, 7, 356), (356, 7, 9, 357), (357, 9, 11, 358), (358, 11, 13, 359), (3, 1, 15, 13, 11, 9, 7, 5), (359, 13, 15, 360), (360, 15, 1, 353), (0, 2, 4, 6, 8, 10, 12, 14), (170, 167, 47, 48), (142, 141, 43, 42), (28, 21, 22, 29), (312, 313, 33, 34), (26, 19, 20, 27), (25, 18, 19, 26), (201, 197, 54, 50), (31, 16, 17, 24), (0, 31, 24, 2), (200, 196, 51, 52), (4, 25, 26, 6), (6, 26, 27, 8), (316, 312, 34, 35), (10, 28, 29, 12), (141, 138, 41, 43), (169, 166, 49, 44), (32, 36, 37, 35), (33, 32, 35, 34), (317, 314, 37, 36), (314, 316, 35, 37), (313, 315, 32, 33), (315, 317, 36, 32), (38, 42, 43, 41), (39, 38, 41, 40), (143, 139, 38, 39), (139, 142, 42, 38), (138, 140, 40, 41), (140, 143, 39, 40), (44, 49, 48, 47), (45, 44, 47, 46), (171, 168, 45, 46), (167, 171, 46, 47), (168, 169, 44, 45), (166, 170, 48, 49), (50, 54, 55, 53), (51, 50, 53, 52), (197, 198, 55, 54), (196, 201, 50, 51), (198, 199, 53, 55), (199, 200, 52, 53), (322, 319, 68, 69), (321, 318, 71, 72), (66, 62, 57, 59), (63, 66, 59, 60), (62, 64, 56, 57), (64, 65, 58, 56), (10, 8, 65, 64), (28, 10, 64, 62), (20, 21, 66, 63), (21, 28, 62, 66), (8, 27, 67, 65), (27, 20, 63, 67), (70, 73, 72, 71), (68, 70, 71, 69), (323, 321, 72, 73), (319, 320, 70, 68), (318, 322, 69, 71), (320, 323, 73, 70), (219, 215, 91, 88), (218, 214, 87, 89), (82, 81, 77, 74), (83, 84, 78, 76), (80, 82, 74, 75), (81, 83, 76, 77), (209, 211, 83, 81), (208, 210, 82, 80), (211, 212, 84, 83), (210, 209, 81, 82), (212, 213, 85, 84), (213, 208, 80, 85), (88, 91, 90, 89), (86, 88, 89, 87), (215, 216, 90, 91), (216, 218, 89, 90), (214, 217, 86, 87), (217, 219, 88, 86), (101, 99, 95, 92), (163, 162, 128, 129), (194, 193, 107, 105), (100, 103, 96, 97), (98, 101, 92, 93), (193, 190, 108, 107), (173, 176, 102, 99), (172, 175, 101, 98), (174, 177, 103, 100), (176, 174, 100, 102), (177, 172, 98, 103), (175, 173, 99, 101), (104, 109, 106, 105), (108, 104, 105, 107), (190, 191, 104, 108), (195, 192, 106, 109), (191, 195, 109, 104), (192, 194, 105, 106), (183, 179, 112, 114), (182, 180, 115, 113), (180, 183, 114, 115), (181, 182, 113, 110), (178, 181, 110, 111), (179, 178, 111, 112), (114, 112, 120, 118), (186, 185, 126, 127), (115, 114, 118, 121), (185, 184, 125, 126), (111, 110, 116, 119), (112, 111, 119, 120), (124, 123, 122, 127), (125, 124, 127, 126), (187, 186, 127, 122), (184, 188, 124, 125), (188, 189, 123, 124), (189, 187, 122, 123), (128, 131, 130, 129), (162, 164, 131, 128), (165, 163, 129, 130), (164, 165, 130, 131), (161, 158, 136, 137), (159, 161, 137, 132), (160, 157, 134, 135), (158, 160, 135, 136), (156, 159, 132, 133), (157, 156, 133, 134), (137, 136, 143, 140), (150, 152, 147, 145), (135, 134, 142, 139), (136, 135, 139, 143), (151, 150, 145, 144), (134, 133, 141, 142), (147, 146, 149, 148), (145, 147, 148, 144), (154, 153, 148, 149), (153, 151, 144, 148), (152, 155, 146, 147), (155, 154, 149, 146), (137, 140, 154, 155), (132, 137, 155, 152), (138, 141, 151, 153), (140, 138, 153, 154), (141, 133, 150, 151), (133, 132, 152, 150), (22, 23, 156, 157), (23, 30, 159, 156), (12, 29, 160, 158), (29, 22, 157, 160), (30, 14, 161, 159), (14, 12, 158, 161), (98, 93, 165, 164), (93, 96, 163, 165), (103, 98, 164, 162), (96, 103, 162, 163), (92, 95, 170, 166), (96, 93, 169, 168), (94, 97, 171, 167), (97, 96, 168, 171), (93, 92, 166, 169), (95, 94, 167, 170), (23, 16, 173, 175), (14, 30, 172, 177), (31, 0, 174, 176), (0, 14, 177, 174), (30, 23, 175, 172), (16, 31, 176, 173), (94, 95, 178, 179), (95, 99, 181, 178), (99, 102, 182, 181), (100, 97, 183, 180), (102, 100, 180, 182), (97, 94, 179, 183), (115, 121, 187, 189), (113, 115, 189, 188), (110, 113, 188, 184), (121, 117, 186, 187), (116, 110, 184, 185), (117, 116, 185, 186), (118, 120, 194, 192), (117, 121, 195, 191), (121, 118, 192, 195), (116, 117, 191, 190), (119, 116, 190, 193), (120, 119, 193, 194), (79, 75, 200, 199), (78, 79, 199, 198), (74, 77, 201, 196), (76, 78, 198, 197), (75, 74, 196, 200), (77, 76, 197, 201), (84, 85, 205, 207), (78, 84, 207, 202), (75, 79, 203, 206), (80, 75, 206, 204), (79, 78, 202, 203), (85, 80, 204, 205), (25, 4, 208, 213), (18, 25, 213, 212), (2, 24, 209, 210), (17, 18, 212, 211), (4, 2, 210, 208), (24, 17, 211, 209), (207, 205, 219, 217), (202, 207, 217, 214), (206, 203, 218, 216), (204, 206, 216, 215), (203, 202, 214, 218), (205, 204, 215, 219), (67, 63, 224, 225), (61, 58, 223, 220), (65, 67, 225, 222), (63, 60, 221, 224), (60, 61, 220, 221), (58, 65, 222, 223), (244, 245, 233, 234), (220, 223, 230, 226), (247, 244, 234, 235), (224, 221, 229, 231), (221, 220, 226, 229), (223, 222, 227, 230), (234, 233, 232, 237), (235, 234, 237, 236), (245, 246, 232, 233), (248, 247, 235, 236), (249, 248, 236, 237), (246, 249, 237, 232), (231, 228, 243, 241), (228, 227, 242, 243), (227, 222, 239, 242), (224, 231, 241, 240), (222, 225, 238, 239), (225, 224, 240, 238), (259, 258, 251, 253), (257, 256, 255, 252), (242, 239, 247, 248), (240, 241, 246, 245), (239, 238, 244, 247), (238, 240, 245, 244), (254, 253, 252, 255), (253, 251, 250, 252), (256, 260, 254, 255), (261, 257, 252, 250), (260, 259, 253, 254), (258, 261, 250, 251), (242, 248, 261, 258), (241, 243, 259, 260), (248, 249, 257, 261), (246, 241, 260, 256), (249, 246, 256, 257), (243, 242, 258, 259), (273, 269, 267, 265), (291, 290, 289, 288), (283, 282, 278, 275), (269, 272, 264, 267), (281, 280, 279, 276), (270, 271, 263, 262), (56, 58, 271, 270), (57, 56, 270, 268), (60, 59, 272, 269), (59, 57, 268, 272), (58, 61, 273, 271), (61, 60, 269, 273), (276, 279, 278, 277), (279, 274, 275, 278), (280, 284, 274, 279), (282, 285, 277, 278), (285, 281, 276, 277), (284, 283, 275, 274), (298, 295, 283, 284), (299, 294, 281, 285), (306, 308, 305, 304), (296, 298, 284, 280), (294, 296, 280, 281), (307, 306, 304, 301), (286, 288, 289, 287), (293, 292, 286, 287), (292, 291, 288, 286), (290, 293, 287, 289), (265, 263, 293, 290), (271, 273, 291, 292), (263, 271, 292, 293), (273, 265, 290, 291), (262, 266, 297, 295), (272, 268, 296, 294), (268, 270, 298, 296), (266, 264, 299, 297), (264, 272, 294, 299), (270, 262, 295, 298), (300, 302, 303, 301), (305, 300, 301, 304), (310, 309, 303, 302), (308, 311, 300, 305), (309, 307, 301, 303), (311, 310, 302, 300), (297, 299, 310, 311), (285, 282, 307, 309), (295, 297, 311, 308), (299, 285, 309, 310), (282, 283, 306, 307), (283, 295, 308, 306), (265, 267, 317, 315), (263, 265, 315, 313), (264, 266, 316, 314), (267, 264, 314, 317), (266, 262, 312, 316), (262, 263, 313, 312), (228, 231, 323, 320), (226, 230, 322, 318), (227, 228, 320, 319), (231, 229, 321, 323), (229, 226, 318, 321), (230, 227, 319, 322), (541, 545, 528, 525), (22, 329, 330, 23), (21, 328, 329, 22), (20, 327, 328, 21), (19, 326, 327, 20), (18, 325, 326, 19), (17, 324, 325, 18), (547, 540, 519, 522), (607, 338, 331, 600), (606, 337, 338, 607), (605, 336, 337, 606), (604, 335, 336, 605), (603, 334, 335, 604), (602, 333, 334, 603), (601, 332, 333, 602), (600, 331, 332, 601), (544, 541, 525, 523), (324, 339, 340, 325), (325, 340, 341, 326), (402, 405, 375, 372), (407, 402, 372, 369), (328, 342, 343, 329), (329, 343, 344, 330), (543, 542, 527, 529), (394, 345, 346, 395), (395, 346, 347, 396), (396, 347, 348, 397), (397, 348, 349, 398), (398, 349, 350, 399), (399, 350, 351, 400), (400, 351, 352, 401), (401, 352, 345, 394), (425, 360, 353, 418), (424, 359, 360, 425), (423, 358, 359, 424), (422, 357, 358, 423), (421, 356, 357, 422), (420, 355, 356, 421), (419, 354, 355, 420), (418, 353, 354, 419), (545, 543, 529, 528), (343, 366, 367, 344), (342, 365, 366, 343), (404, 403, 374, 377), (406, 404, 377, 376), (340, 362, 363, 341), (339, 361, 362, 340), (546, 544, 523, 520), (369, 372, 373, 370), (370, 373, 374, 371), (373, 376, 377, 374), (372, 375, 376, 373), (408, 407, 369, 370), (405, 406, 376, 375), (409, 408, 370, 371), (403, 409, 371, 374), (391, 389, 385, 379), (389, 388, 384, 385), (393, 386, 380, 383), (388, 387, 382, 384), (386, 392, 381, 380), (392, 391, 379, 381), (387, 390, 378, 382), (390, 393, 383, 378), (341, 363, 393, 390), (326, 341, 390, 387), (365, 342, 391, 392), (364, 365, 392, 386), (327, 326, 387, 388), (363, 364, 386, 393), (328, 327, 388, 389), (342, 328, 389, 391), (367, 401, 394, 368), (366, 400, 401, 367), (365, 399, 400, 366), (364, 398, 399, 365), (363, 397, 398, 364), (362, 396, 397, 363), (361, 395, 396, 362), (368, 394, 395, 361), (459, 465, 409, 403), (465, 464, 408, 409), (461, 462, 406, 405), (464, 463, 407, 408), (462, 460, 404, 406), (460, 459, 403, 404), (463, 458, 402, 407), (458, 461, 405, 402), (331, 417, 410, 332), (332, 410, 411, 333), (333, 411, 412, 334), (334, 412, 413, 335), (335, 413, 414, 336), (336, 414, 415, 337), (337, 415, 416, 338), (338, 416, 417, 331), (443, 447, 437, 438), (426, 419, 420, 427), (427, 420, 421, 428), (428, 421, 422, 429), (429, 422, 423, 430), (430, 423, 424, 431), (431, 424, 425, 432), (447, 446, 436, 437), (433, 443, 438, 435), (415, 431, 432, 416), (414, 430, 431, 415), (413, 429, 430, 414), (412, 428, 429, 413), (411, 427, 428, 412), (410, 426, 427, 411), (444, 445, 434, 441), (439, 440, 441, 434), (436, 442, 440, 439), (437, 436, 439, 438), (438, 439, 434, 435), (448, 444, 441, 440), (445, 433, 435, 434), (449, 448, 440, 442), (446, 449, 442, 436), (432, 425, 449, 446), (425, 418, 448, 449), (426, 410, 433, 445), (418, 419, 444, 448), (419, 426, 445, 444), (410, 417, 443, 433), (416, 432, 446, 447), (417, 416, 447, 443), (378, 383, 457, 454), (382, 378, 454, 451), (381, 379, 455, 456), (380, 381, 456, 450), (479, 452, 466, 467), (383, 380, 450, 457), (475, 478, 472, 469), (379, 385, 453, 455), (454, 457, 461, 458), (451, 454, 458, 463), (456, 455, 459, 460), (450, 456, 460, 462), (452, 475, 469, 466), (457, 450, 462, 461), (476, 477, 471, 474), (455, 453, 465, 459), (467, 466, 469, 470), (468, 467, 470, 471), (470, 469, 472, 473), (471, 470, 473, 474), (480, 476, 474, 473), (481, 479, 467, 468), (478, 480, 473, 472), (477, 481, 468, 471), (453, 385, 481, 477), (463, 464, 480, 478), (385, 384, 479, 481), (464, 465, 476, 480), (465, 453, 477, 476), (382, 451, 475, 452), (451, 463, 478, 475), (384, 382, 452, 479), (345, 482, 483, 346), (648, 644, 631, 630), (649, 651, 617, 619), (650, 655, 629, 628), (349, 484, 485, 350), (350, 485, 486, 351), (511, 513, 496, 497), (516, 512, 493, 494), (482, 487, 488, 483), (651, 652, 616, 617), (652, 645, 624, 616), (647, 646, 621, 623), (484, 489, 490, 485), (485, 490, 491, 486), (514, 510, 501, 500), (515, 511, 497, 498), (494, 493, 495, 496), (496, 495, 498, 497), (493, 499, 500, 495), (495, 500, 501, 498), (510, 515, 498, 501), (517, 514, 500, 499), (512, 517, 499, 493), (513, 516, 494, 496), (352, 351, 507, 508), (486, 491, 509, 506), (491, 492, 502, 509), (487, 482, 504, 503), (482, 345, 505, 504), (492, 487, 503, 502), (351, 486, 506, 507), (345, 352, 508, 505), (508, 507, 516, 513), (506, 509, 517, 512), (509, 502, 514, 517), (503, 504, 515, 510), (504, 505, 511, 515), (502, 503, 510, 514), (507, 506, 512, 516), (505, 508, 513, 511), (520, 523, 521, 518), (518, 521, 522, 519), (521, 526, 524, 522), (523, 525, 526, 521), (525, 528, 529, 526), (526, 529, 527, 524), (548, 546, 520, 518), (540, 548, 518, 519), (549, 547, 522, 524), (542, 549, 524, 527), (361, 339, 539, 532), (339, 324, 537, 539), (17, 16, 538, 530), (16, 23, 535, 538), (23, 330, 536, 535), (367, 368, 534, 533), (368, 361, 532, 534), (330, 344, 531, 536), (324, 17, 530, 537), (344, 367, 533, 531), (598, 590, 569, 568), (592, 591, 578, 579), (553, 552, 548, 540), (552, 551, 546, 548), (551, 557, 544, 546), (550, 556, 543, 545), (556, 555, 542, 543), (557, 554, 541, 544), (593, 596, 577, 570), (554, 550, 545, 541), (564, 558, 550, 554), (595, 597, 571, 572), (567, 564, 554, 557), (566, 565, 555, 556), (558, 566, 556, 550), (559, 567, 557, 551), (561, 559, 551, 552), (563, 561, 552, 553), (596, 592, 579, 577), (597, 593, 570, 571), (532, 539, 562, 565), (539, 537, 560, 562), (530, 538, 561, 563), (538, 535, 559, 561), (535, 536, 567, 559), (533, 534, 566, 558), (534, 532, 565, 566), (536, 531, 564, 567), (537, 530, 563, 560), (531, 533, 558, 564), (570, 575, 572, 571), (575, 574, 573, 572), (574, 568, 569, 573), (578, 576, 568, 574), (579, 578, 574, 575), (577, 579, 575, 570), (591, 594, 576, 578), (599, 595, 572, 573), (590, 599, 573, 569), (594, 598, 568, 576), (563, 553, 587, 588), (540, 547, 589, 580), (547, 549, 582, 589), (560, 563, 588, 581), (542, 555, 586, 585), (565, 562, 584, 583), (549, 542, 585, 582), (555, 565, 583, 586), (562, 560, 581, 584), (553, 540, 580, 587), (588, 587, 598, 594), (580, 589, 599, 590), (589, 582, 595, 599), (581, 588, 594, 591), (585, 586, 593, 597), (583, 584, 592, 596), (582, 585, 597, 595), (586, 583, 596, 593), (584, 581, 591, 592), (587, 580, 590, 598), (615, 600, 601, 608), (608, 601, 602, 609), (609, 602, 603, 610), (610, 603, 604, 611), (611, 604, 605, 612), (612, 605, 606, 613), (613, 606, 607, 614), (614, 607, 600, 615), (492, 614, 615, 487), (491, 613, 614, 492), (490, 612, 613, 491), (489, 611, 612, 490), (653, 654, 622, 627), (654, 647, 623, 622), (655, 648, 630, 629), (487, 615, 608, 488), (617, 616, 618, 619), (619, 618, 620, 621), (621, 620, 622, 623), (616, 624, 625, 618), (618, 625, 626, 620), (620, 626, 627, 622), (626, 630, 631, 627), (625, 629, 630, 626), (624, 628, 629, 625), (644, 653, 627, 631), (646, 649, 619, 621), (645, 650, 628, 624), (488, 608, 634, 637), (348, 347, 633, 638), (611, 489, 639, 632), (609, 610, 643, 642), (484, 349, 641, 640), (489, 484, 640, 639), (349, 348, 638, 641), (483, 488, 637, 636), (346, 483, 636, 635), (608, 609, 642, 634), (347, 346, 635, 633), (610, 611, 632, 643), (637, 634, 650, 645), (638, 633, 649, 646), (632, 639, 653, 644), (642, 643, 648, 655), (640, 641, 647, 654), (639, 640, 654, 653), (641, 638, 646, 647), (636, 637, 645, 652), (635, 636, 652, 651), (634, 642, 655, 650), (633, 635, 651, 649), (643, 632, 644, 648), (656, 669, 668), (657, 669, 671), (656, 668, 673), (656, 673, 675), (656, 675, 672), (657, 671, 678), (658, 670, 680), (659, 674, 682), (660, 676, 684), (661, 677, 686), (657, 678, 681), (658, 680, 683), (659, 682, 685), (660, 684, 687), (661, 686, 679), (662, 688, 693), (663, 689, 695), (664, 690, 696), (665, 691, 697), (666, 692, 694), (694, 697, 667), (694, 692, 697), (692, 665, 697), (697, 696, 667), (697, 691, 696), (691, 664, 696), (696, 695, 667), (696, 690, 695), (690, 663, 695), (695, 693, 667), (695, 689, 693), (689, 662, 693), (693, 694, 667), (693, 688, 694), (688, 666, 694), (679, 692, 666), (679, 686, 692), (686, 665, 692), (687, 691, 665), (687, 684, 691), (684, 664, 691), (685, 690, 664), (685, 682, 690), (682, 663, 690), (683, 689, 663), (683, 680, 689), (680, 662, 689), (681, 688, 662), (681, 678, 688), (678, 666, 688), (686, 687, 665), (686, 677, 687), (677, 660, 687), (684, 685, 664), (684, 676, 685), (676, 659, 685), (682, 683, 663), (682, 674, 683), (674, 658, 683), (680, 681, 662), (680, 670, 681), (670, 657, 681), (678, 679, 666), (678, 671, 679), (671, 661, 679), (672, 677, 661), (672, 675, 677), (675, 660, 677), (675, 676, 660), (675, 673, 676), (673, 659, 676), (673, 674, 659), (673, 668, 674), (668, 658, 674), (671, 672, 661), (671, 669, 672), (669, 656, 672), (668, 670, 658), (668, 669, 670), (669, 657, 670), (698, 711, 710), (699, 711, 713), (698, 710, 715), (698, 715, 717), (698, 717, 714), (699, 713, 720), (700, 712, 722), (701, 716, 724), (702, 718, 726), (703, 719, 728), (699, 720, 723), (700, 722, 725), (701, 724, 727), (702, 726, 729), (703, 728, 721), (704, 730, 735), (705, 731, 737), (706, 732, 738), (707, 733, 739), (708, 734, 736), (736, 739, 709), (736, 734, 739), (734, 707, 739), (739, 738, 709), (739, 733, 738), (733, 706, 738), (738, 737, 709), (738, 732, 737), (732, 705, 737), (737, 735, 709), (737, 731, 735), (731, 704, 735), (735, 736, 709), (735, 730, 736), (730, 708, 736), (721, 734, 708), (721, 728, 734), (728, 707, 734), (729, 733, 707), (729, 726, 733), (726, 706, 733), (727, 732, 706), (727, 724, 732), (724, 705, 732), (725, 731, 705), (725, 722, 731), (722, 704, 731), (723, 730, 704), (723, 720, 730), (720, 708, 730), (728, 729, 707), (728, 719, 729), (719, 702, 729), (726, 727, 706), (726, 718, 727), (718, 701, 727), (724, 725, 705), (724, 716, 725), (716, 700, 725), (722, 723, 704), (722, 712, 723), (712, 699, 723), (720, 721, 708), (720, 713, 721), (713, 703, 721), (714, 719, 703), (714, 717, 719), (717, 702, 719), (717, 718, 702), (717, 715, 718), (715, 701, 718), (715, 716, 701), (715, 710, 716), (710, 700, 716), (713, 714, 703), (713, 711, 714), (711, 698, 714), (710, 712, 700), (710, 711, 712), (711, 699, 712), (740, 753, 752), (741, 753, 755), (740, 752, 757), (740, 757, 759), (740, 759, 756), (741, 755, 762), (742, 754, 764), (743, 758, 766), (744, 760, 768), (745, 761, 770), (741, 762, 765), (742, 764, 767), (743, 766, 769), (744, 768, 771), (745, 770, 763), (746, 772, 777), (747, 773, 779), (748, 774, 780), (749, 775, 781), (750, 776, 778), (778, 781, 751), (778, 776, 781), (776, 749, 781), (781, 780, 751), (781, 775, 780), (775, 748, 780), (780, 779, 751), (780, 774, 779), (774, 747, 779), (779, 777, 751), (779, 773, 777), (773, 746, 777), (777, 778, 751), (777, 772, 778), (772, 750, 778), (763, 776, 750), (763, 770, 776), (770, 749, 776), (771, 775, 749), (771, 768, 775), (768, 748, 775), (769, 774, 748), (769, 766, 774), (766, 747, 774), (767, 773, 747), (767, 764, 773), (764, 746, 773), (765, 772, 746), (765, 762, 772), (762, 750, 772), (770, 771, 749), (770, 761, 771), (761, 744, 771), (768, 769, 748), (768, 760, 769), (760, 743, 769), (766, 767, 747), (766, 758, 767), (758, 742, 767), (764, 765, 746), (764, 754, 765), (754, 741, 765), (762, 763, 750), (762, 755, 763), (755, 745, 763), (756, 761, 745), (756, 759, 761), (759, 744, 761), (759, 760, 744), (759, 757, 760), (757, 743, 760), (757, 758, 743), (757, 752, 758), (752, 742, 758), (755, 756, 745), (755, 753, 756), (753, 740, 756), (752, 754, 742), (752, 753, 754), (753, 741, 754)])
me_cylinder_001.polygons.foreach_set('material_index', [0, 0, 0, 0, 0, 0, 0, 0, 0, 0, 0, 0, 0, 0, 0, 0, 0, 0, 0, 0, 0, 0, 0, 0, 0, 0, 0, 0, 0, 0, 0, 0, 0, 0, 0, 0, 0, 0, 0, 0, 0, 0, 0, 0, 0, 0, 0, 0, 0, 0, 0, 0, 0, 0, 0, 0, 0, 0, 0, 0, 0, 0, 0, 0, 0, 0, 0, 0, 0, 0, 0, 0, 0, 0, 0, 0, 0, 0, 0, 0, 0, 0, 0, 0, 0, 0, 0, 0, 0, 0, 0, 0, 0, 0, 0, 0, 0, 0, 0, 0, 0, 0, 0, 0, 0, 0, 0, 0, 0, 0, 0, 0, 0, 0, 0, 0, 0, 0, 0, 0, 0, 0, 0, 0, 0, 0, 0, 0, 0, 0, 0, 0, 0, 0, 0, 0, 0, 0, 0, 0, 0, 0, 0, 0, 0, 0, 0, 0, 0, 0, 0, 0, 0, 0, 0, 0, 0, 0, 0, 0, 0, 0, 0, 0, 0, 0, 0, 0, 0, 0, 0, 0, 0, 0, 0, 0, 0, 0, 0, 0, 0, 0, 0, 0, 0, 0, 0, 0, 0, 0, 0, 0, 0, 0, 0, 0, 0, 0, 0, 0, 0, 0, 0, 0, 0, 0, 0, 0, 0, 0, 0, 0, 0, 0, 0, 0, 0, 0, 0, 0, 0, 0, 0, 0, 0, 0, 0, 0, 0, 0, 0, 0, 0, 0, 0, 0, 0, 0, 0, 0, 0, 0, 0, 0, 0, 0, 0, 0, 0, 0, 0, 0, 0, 0, 0, 0, 0, 0, 0, 0, 0, 0, 0, 0, 0, 0, 0, 0, 0, 0, 0, 0, 0, 0, 0, 0, 0, 0, 0, 0, 0, 0, 0, 0, 0, 0, 0, 0, 0, 0, 0, 0, 0, 0, 0, 0, 0, 0, 0, 0, 0, 0, 0, 0, 0, 0, 0, 0, 0, 0, 0, 0, 0, 0, 0, 0, 0, 0, 0, 0, 0, 0, 0, 0, 0, 0, 0, 0, 0, 0, 0, 0, 0, 0, 0, 0, 0, 0, 0, 0, 0, 0, 0, 0, 0, 0, 0, 0, 0, 0, 0, 0, 0, 0, 0, 0, 0, 0, 0, 0, 0, 0, 0, 0, 0, 0, 0, 0, 0, 0, 0, 0, 0, 0, 0, 0, 0, 0, 0, 0, 0, 0, 0, 0, 0, 0, 0, 0, 0, 0, 0, 0, 0, 0, 0, 0, 0, 0, 0, 0, 0, 0, 0, 0, 0, 0, 0, 0, 0, 0, 0, 0, 0, 0, 0, 0, 0, 0, 0, 0, 0, 0, 0, 0, 0, 0, 0, 0, 0, 0, 0, 0, 0, 0, 0, 0, 0, 0, 0, 0, 0, 0, 0, 0, 0, 0, 0, 0, 0, 0, 0, 0, 0, 0, 0, 0, 0, 0, 0, 0, 0, 0, 0, 0, 0, 0, 0, 0, 0, 0, 0, 0, 0, 0, 0, 0, 0, 0, 0, 0, 0, 0, 0, 0, 0, 0, 0, 0, 0, 0, 0, 0, 0, 0, 0, 0, 0, 0, 0, 0, 0, 0, 0, 0, 0, 0, 0, 0, 0, 0, 0, 0, 0, 0, 0, 0, 0, 0, 0, 0, 0, 0, 0, 0, 0, 0, 0, 0, 0, 0, 0, 0, 0, 0, 0, 0, 0, 0, 0, 0, 0, 0, 0, 0, 0, 0, 0, 0, 0, 0, 0, 0, 0, 0, 0, 0, 0, 0, 0, 0, 0, 0, 0, 0, 0, 0, 0, 0, 0, 0, 0, 0, 0, 0, 0, 0, 0, 0, 0, 0, 0, 0, 0, 0, 0, 0, 0, 0, 0, 0, 0, 0, 0, 0, 0, 0, 0, 0, 0, 0, 0, 0, 0, 0, 0, 0, 0, 0, 0, 0, 0, 0, 0, 0, 0, 0, 0, 0, 0, 0, 0, 0, 0, 0, 0, 0, 0, 0, 0, 0, 0, 0, 0, 0, 0, 0, 0, 0, 0, 0, 0, 0, 0, 0, 0, 0, 0, 0, 0, 0, 1, 1, 1, 1, 1, 1, 1, 1, 1, 1, 1, 1, 1, 1, 1, 1, 1, 1, 1, 1, 1, 1, 1, 1, 1, 1, 1, 1, 1, 1, 1, 1, 1, 1, 1, 1, 1, 1, 1, 1, 1, 1, 1, 1, 1, 1, 1, 1, 1, 1, 1, 1, 1, 1, 1, 1, 1, 1, 1, 1, 1, 1, 1, 1, 1, 1, 1, 1, 1, 1, 1, 1, 1, 1, 1, 1, 1, 1, 1, 1, 1, 1, 1, 1, 1, 1, 1, 1, 1, 1, 1, 1, 1, 1, 1, 1, 1, 1, 1, 1, 1, 1, 1, 1, 1, 1, 1, 1, 1, 1, 1, 1, 1, 1, 1, 1, 1, 1, 1, 1, 1, 1, 1, 1, 1, 1, 1, 1, 1, 1, 1, 1, 1, 1, 1, 1, 1, 1, 1, 1, 1, 1, 1, 1, 1, 1, 1, 1, 1, 1, 1, 1, 1, 1, 1, 1, 1, 1, 1, 1, 1, 1, 1, 1, 1, 1, 1, 1, 1, 1, 1, 1, 1, 1, 1, 1, 1, 1, 1, 1, 1, 1, 1, 1, 1, 1, 1, 1, 1, 1, 1, 1, 1, 1, 1, 1, 1, 1, 1, 1, 1, 1, 1, 1, 1, 1, 1, 1, 1, 1, 1, 1, 1, 1, 1, 1, 1, 1, 1, 1, 1, 1, 1, 1, 1, 1, 1, 1, 1, 1, 1, 1, 1, 1, 1, 1, 1, 1, 1, 1])
me_cylinder_001.materials.append(mat_material_001)
me_cylinder_001.materials.append(mat_material_002)
me_cylinder_001.use_remesh_preserve_volume = False
me_cylinder_001.use_remesh_preserve_attributes = False
me_cylinder_001.use_mirror_vertex_groups = False
me_cylinder_001.update()

# ---- objects
ob_icosphere_006 = bpy.data.objects.new('Icosphere.006', me_icosphere_006)
ob_icosphere_005 = bpy.data.objects.new('Icosphere.005', me_icosphere_005)
ob_icosphere_004 = bpy.data.objects.new('Icosphere.004', me_icosphere_004)
ob_icosphere_003 = bpy.data.objects.new('Icosphere.003', me_icosphere_003)
ob_icosphere_002 = bpy.data.objects.new('Icosphere.002', me_icosphere_002)
ob_icosphere_001 = bpy.data.objects.new('Icosphere.001', me_icosphere_001)
ob_icosphere = bpy.data.objects.new('Icosphere', me_icosphere)
ob_cylinder = bpy.data.objects.new('Cylinder', me_cylinder_001)
ob_lamp = bpy.data.objects.new('Lamp', light_lamp)
ob_camera = bpy.data.objects.new('Camera', cam_camera)

# ---- transforms, parenting, visibility, modifiers, constraints
ob_icosphere_006.location = (-0.06422, 0.1008, 2.087)
ob_icosphere_006.rotation_euler = (3.093, 0.2457, 0.005027)
ob_icosphere_006.scale = (0.4007, 0.4119, 0.2714)
ob_icosphere_006.lineart.crease_threshold = 0.0
ob_icosphere_005.location = (0.02896, -0.01017, 1.044)
ob_icosphere_005.rotation_euler = (3.093, 0.2457, 0.005027)
ob_icosphere_005.scale = (0.2712, 0.2712, 0.5277)
ob_icosphere_005.lineart.crease_threshold = 0.0
ob_icosphere_004.location = (-0.3707, -0.4835, 2.452)
ob_icosphere_004.rotation_euler = (0.3062, -0.1859, 0.02281)
ob_icosphere_004.scale = (0.1729, 0.1729, 0.3365)
ob_icosphere_004.lineart.crease_threshold = 0.0
ob_icosphere_003.location = (-0.381, -0.3529, 1.309)
ob_icosphere_003.rotation_euler = (0.3062, -0.1859, 0.02281)
ob_icosphere_003.scale = (0.3791, 0.3791, 0.7377)
ob_icosphere_003.lineart.crease_threshold = 0.0
ob_icosphere_002.location = (-0.3502, 0.008401, 1.812)
ob_icosphere_002.rotation_euler = (0.1609, -0.05048, -0.1274)
ob_icosphere_002.scale = (-0.2679, -0.2679, -0.7056)
ob_icosphere_002.lineart.crease_threshold = 0.0
ob_icosphere_001.location = (0.1964, -0.3166, 0.911)
ob_icosphere_001.rotation_euler = (1.052, 0.2383, 0.0268)
ob_icosphere_001.scale = (0.1283, -0.127, 0.128)
ob_icosphere_001.lineart.crease_threshold = 0.0
ob_icosphere.location = (0.1492, -0.3082, 1.322)
ob_icosphere.scale = (0.3856, 0.3856, 0.3856)
ob_icosphere.lineart.crease_threshold = 0.0
ob_cylinder.location = (0.4454, -0.8943, 2.234)
ob_cylinder.scale = (1.314, 1.314, 1.314)
ob_cylinder.lineart.crease_threshold = 0.0
ob_lamp.location = (4.076, 1.005, 5.904)
ob_lamp.rotation_euler = (0.6503, 0.05522, 1.866)
ob_lamp.lock_rotations_4d = False
ob_lamp.empty_display_type = 'ARROWS'
ob_lamp.color = (0.0, 0.0, 0.0, 0.0)
ob_lamp.lineart.crease_threshold = 0.0
ob_camera.location = (7.481, -6.508, 5.344)
ob_camera.rotation_euler = (1.109, 0.0, 0.8149)
ob_camera.lock_rotations_4d = False
ob_camera.empty_display_type = 'ARROWS'
ob_camera.color = (0.0, 0.0, 0.0, 0.0)
ob_camera.display_type = 'WIRE'
ob_camera.lineart.crease_threshold = 0.0

# ---- collection membership
col_collection_1.objects.link(ob_icosphere_006)
col_collection_1.objects.link(ob_icosphere_005)
col_collection_1.objects.link(ob_icosphere_004)
col_collection_1.objects.link(ob_icosphere_003)
col_collection_1.objects.link(ob_icosphere_002)
col_collection_1.objects.link(ob_icosphere_001)
col_collection_1.objects.link(ob_icosphere)
col_collection_1.objects.link(ob_cylinder)
col_collection_1.objects.link(ob_lamp)
col_collection_1.objects.link(ob_camera)

# ---- scene / render settings (as saved in the file)
scene.camera = ob_camera
scene.frame_start = 1; scene.frame_end = 250; scene.frame_set(7)
scene.render.engine = 'BLENDER_EEVEE_NEXT'
scene.render.resolution_percentage = 50
scene.render.dither_intensity = 0.0
scene.cycles.use_denoising = False
scene.cycles.samples = 128
scene.cycles.sampling_pattern = 'TABULATED_SOBOL'
scene.cycles.light_sampling_threshold = 0.0
scene.cycles.use_adaptive_sampling = False
scene.cycles.use_light_tree = False
scene.cycles.blur_glossy = 0.0
scene.cycles.sample_clamp_indirect = 0.0
scene.view_settings.view_transform = 'Standard'
bpy.context.view_layer.update()
